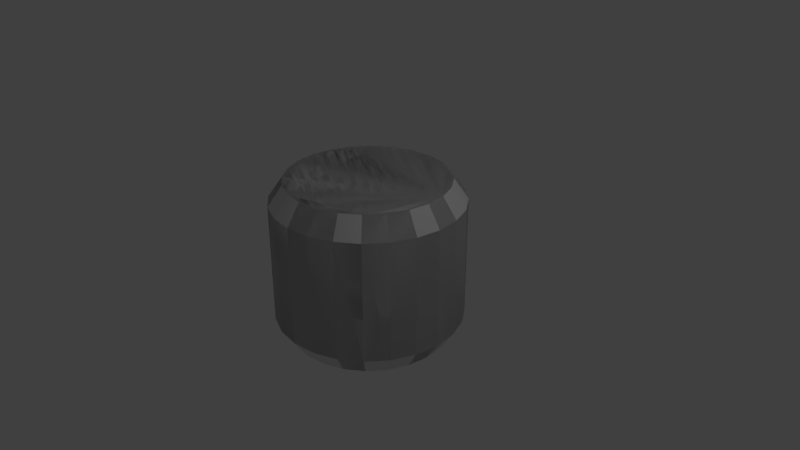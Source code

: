 # Source: GolosCore1.blend  (saved by Blender 2.79.0; exported with 4.5.12 LTS)
import bpy
from mathutils import Matrix  # noqa: F401  (used for matrix-valued properties, if any)

bpy.ops.wm.read_factory_settings(use_empty=True)
scene = bpy.context.scene
scene.name = 'Scene'

# ---- collections
col_collection_1_001 = bpy.data.collections.new('Collection 1.001'); scene.collection.children.link(col_collection_1_001)

# ---- world
world_world = bpy.data.worlds.new('World'); scene.world = world_world
world_world.color = (0.05088, 0.05088, 0.05088)
world_world.use_sun_shadow = False
world_world.sun_shadow_jitter_overblur = 0.0
world_world.cycles.sampling_method = 'MANUAL'

# ---- cameras
cam_camera = bpy.data.cameras.new('Camera')
cam_camera.clip_end = 100.0
cam_camera.lens = 35.0
cam_camera.sensor_width = 32.0
cam_camera.sensor_height = 18.0
cam_camera.ortho_scale = 7.314
cam_camera.dof.focus_distance = 0.0
cam_camera.dof.aperture_fstop = 128.0

# ---- lights
light_lamp = bpy.data.lights.new('Lamp', 'POINT')
light_lamp.transmission_factor = 0.0
light_lamp.cutoff_distance = 30.0
light_lamp.energy = 100.0
light_lamp.shadow_buffer_clip_start = 1.001
light_lamp.shadow_soft_size = 0.1
light_lamp.shadow_maximum_resolution = 0.006
light_lamp.use_absolute_resolution = True

# ---- meshes
me_cylinder_003 = bpy.data.meshes.new('Cylinder.003')
me_cylinder_003.from_pydata([(0.0, 1.25, 0.096), (0.3235, 1.207, 0.096), (0.625, 1.083, 0.096), (0.8839, 0.8839, 0.096), (1.083, 0.625, 0.096), (1.207, 0.3235, 0.096), (1.25, 3.876e-07, 0.096), (1.207, -0.3235, 0.096), (1.083, -0.625, 0.096), (0.8839, -0.8839, 0.096), (0.625, -1.083, 0.096), (0.3235, -1.207, 0.096), (4.868e-07, -1.25, 0.096), (-0.3235, -1.207, 0.096), (-0.625, -1.083, 0.096), (-0.8839, -0.8839, 0.096), (-1.083, -0.625, 0.096), (-1.207, -0.3235, 0.096), (-1.25, -2.879e-07, 0.096), (-1.207, 0.3235, 0.096), (-1.083, 0.625, 0.096), (-0.8839, 0.8839, 0.096), (-0.625, 1.083, 0.096), (-0.3235, 1.207, 0.096), (-1.199e-08, 1.063, -0.159), (0.275, 1.026, -0.159), (0.5312, 0.9202, -0.159), (0.7513, 0.7513, -0.159), (0.9202, 0.5313, -0.159), (1.026, 0.275, -0.159), (1.062, 5.507e-07, -0.159), (1.026, -0.275, -0.159), (0.9202, -0.5312, -0.159), (0.7513, -0.7513, -0.159), (0.5313, -0.9202, -0.159), (0.275, -1.026, -0.159), (4.018e-07, -1.062, -0.159), (-0.275, -1.026, -0.159), (-0.5312, -0.9202, -0.159), (-0.7513, -0.7513, -0.159), (-0.9202, -0.5312, -0.159), (-1.026, -0.275, -0.159), (-1.062, -2.35e-08, -0.159), (-1.026, 0.275, -0.159), (-0.9202, 0.5312, -0.159), (-0.7513, 0.7513, -0.159), (-0.5313, 0.9202, -0.159), (-0.275, 1.026, -0.159), (-1.199e-08, 1.063, -0.159), (0.275, 1.026, -0.159), (0.5312, 0.9202, -0.159), (0.7513, 0.7513, -0.159), (0.9202, 0.5313, -0.159), (1.026, 0.275, -0.159), (1.062, 5.507e-07, -0.159), (1.026, -0.275, -0.159), (0.9202, -0.5312, -0.159), (0.7513, -0.7513, -0.159), (0.5313, -0.9202, -0.159), (0.275, -1.026, -0.159), (4.018e-07, -1.062, -0.159), (-0.275, -1.026, -0.159), (-0.5312, -0.9202, -0.159), (-0.7513, -0.7513, -0.159), (-0.9202, -0.5312, -0.159), (-1.026, -0.275, -0.159), (-1.062, -2.35e-08, -0.159), (-1.026, 0.275, -0.159), (-0.9202, 0.5312, -0.159), (-0.7513, 0.7513, -0.159), (-0.5313, 0.9202, -0.159), (-0.275, 1.026, -0.159)], [], [(3, 4, 52, 51), (8, 9, 57, 56), (13, 14, 62, 61), (18, 19, 67, 66), (23, 0, 48, 71), (1, 2, 50, 49), (6, 7, 55, 54), (11, 12, 60, 59), (16, 17, 65, 64), (21, 22, 70, 69), (4, 5, 53, 52), (9, 10, 58, 57), (14, 15, 63, 62), (19, 20, 68, 67), (2, 3, 51, 50), (7, 8, 56, 55), (0, 1, 49, 48), (12, 13, 61, 60), (17, 18, 66, 65), (22, 23, 71, 70), (5, 6, 54, 53), (10, 11, 59, 58), (15, 16, 64, 63), (20, 21, 69, 68), (24, 25, 26, 27, 28, 29, 30, 31, 32, 33, 34, 35, 36, 37, 38, 39, 40, 41, 42, 43, 44, 45, 46, 47)])
me_cylinder_003.polygons.foreach_set('use_smooth', [True] * 25)
_k = set([(0, 1), (0, 23), (1, 2), (2, 3), (3, 4), (4, 5), (5, 6), (6, 7), (7, 8), (8, 9), (9, 10), (10, 11), (11, 12), (12, 13), (13, 14), (14, 15), (15, 16), (16, 17), (17, 18), (18, 19), (19, 20), (20, 21), (21, 22), (22, 23)])
me_cylinder_003.attributes.new('sharp_edge', 'BOOLEAN', 'EDGE').data.foreach_set('value', [ (min(e.vertices), max(e.vertices)) in _k for e in me_cylinder_003.edges])
_uv = me_cylinder_003.uv_layers.new(name='UVMap')
_uv.uv.foreach_set('vector', [0.4208, 0.3087, 0.3956, 0.2651, 0.4223, 0.254, 0.4437, 0.2911, 0.4208, 0.07383, 0.4564, 0.03822, 0.474, 0.06118, 0.4437, 0.09145, 0.6477, 0.01304, 0.6913, 0.03822, 0.6737, 0.06118, 0.6366, 0.03977, 0.7651, 0.2165, 0.7521, 0.2651, 0.7253, 0.254, 0.7364, 0.2127, 0.599, 0.3826, 0.5486, 0.3826, 0.5524, 0.3539, 0.5952, 0.3539, 0.5, 0.3695, 0.4564, 0.3443, 0.474, 0.3214, 0.5111, 0.3428, 0.3826, 0.1661, 0.3956, 0.1174, 0.4223, 0.1285, 0.4112, 0.1699, 0.5486, 0.0, 0.599, 0.0, 0.5952, 0.02869, 0.5524, 0.02869, 0.7521, 0.1174, 0.7651, 0.1661, 0.7364, 0.1699, 0.7253, 0.1285, 0.6913, 0.3443, 0.6477, 0.3695, 0.6366, 0.3428, 0.6737, 0.3214, 0.3956, 0.2651, 0.3826, 0.2165, 0.4112, 0.2127, 0.4223, 0.254, 0.4564, 0.03822, 0.5, 0.01304, 0.5111, 0.03977, 0.474, 0.06118, 0.6913, 0.03822, 0.7269, 0.07383, 0.7039, 0.09145, 0.6737, 0.06118, 0.7521, 0.2651, 0.7269, 0.3087, 0.7039, 0.2911, 0.7253, 0.254, 0.4564, 0.3443, 0.4208, 0.3087, 0.4437, 0.2911, 0.474, 0.3214, 0.3956, 0.1174, 0.4208, 0.07383, 0.4437, 0.09145, 0.4223, 0.1285, 0.5486, 0.3826, 0.5, 0.3695, 0.5111, 0.3428, 0.5524, 0.3539, 0.599, 0.0, 0.6477, 0.01304, 0.6366, 0.03977, 0.5952, 0.02869, 0.7651, 0.1661, 0.7651, 0.2165, 0.7364, 0.2127, 0.7364, 0.1699, 0.6477, 0.3695, 0.599, 0.3826, 0.5952, 0.3539, 0.6366, 0.3428, 0.3826, 0.2165, 0.3826, 0.1661, 0.4112, 0.1699, 0.4112, 0.2127, 0.5, 0.01304, 0.5486, 0.0, 0.5524, 0.02869, 0.5111, 0.03977, 0.7269, 0.07383, 0.7521, 0.1174, 0.7253, 0.1285, 0.7039, 0.09145, 0.7269, 0.3087, 0.6913, 0.3443, 0.6737, 0.3214, 0.7039, 0.2911, 0.5524, 0.3539, 0.5111, 0.3428, 0.474, 0.3214, 0.4437, 0.2911, 0.4223, 0.254, 0.4112, 0.2127, 0.4112, 0.1699, 0.4223, 0.1285, 0.4437, 0.09145, 0.474, 0.06118, 0.5111, 0.03977, 0.5524, 0.02869, 0.5952, 0.02869, 0.6366, 0.03977, 0.6737, 0.06118, 0.7039, 0.09145, 0.7253, 0.1285, 0.7364, 0.1699, 0.7364, 0.2127, 0.7253, 0.254, 0.7039, 0.2911, 0.6737, 0.3214, 0.6366, 0.3428, 0.5952, 0.3539])
_uv = me_cylinder_003.uv_layers.new(name='Golos1')
_uv.uv.foreach_set('vector', [0.708, 0.006354, 0.8389, 0.006354, 0.8389, 0.1309, 0.708, 0.1309, 0.5771, 0.006354, 0.708, 0.006354, 0.708, 0.1309, 0.5771, 0.1309, 0.8389, 0.006354, 0.9699, 0.006354, 0.9699, 0.1309, 0.8389, 0.1309, 0.708, 0.006354, 0.8389, 0.006354, 0.8389, 0.1309, 0.708, 0.1309, 0.5771, 0.006354, 0.708, 0.006354, 0.708, 0.1309, 0.5771, 0.1309, 0.8389, 0.006354, 0.9699, 0.006354, 0.9699, 0.1309, 0.8389, 0.1309, 0.708, 0.006354, 0.8389, 0.006354, 0.8389, 0.1309, 0.708, 0.1309, 0.5771, 0.006354, 0.708, 0.006354, 0.708, 0.1309, 0.5771, 0.1309, 0.8389, 0.006354, 0.9699, 0.006354, 0.9699, 0.1309, 0.8389, 0.1309, 0.708, 0.006354, 0.8389, 0.006354, 0.8389, 0.1309, 0.708, 0.1309, 0.8389, 0.006354, 0.9699, 0.006354, 0.9699, 0.1309, 0.8389, 0.1309, 0.708, 0.006354, 0.8389, 0.006354, 0.8389, 0.1309, 0.708, 0.1309, 0.5771, 0.006354, 0.708, 0.006354, 0.708, 0.1309, 0.5771, 0.1309, 0.8389, 0.006354, 0.9699, 0.006354, 0.9699, 0.1309, 0.8389, 0.1309, 0.5771, 0.006354, 0.708, 0.006354, 0.708, 0.1309, 0.5771, 0.1309, 0.8389, 0.006354, 0.9699, 0.006354, 0.9699, 0.1309, 0.8389, 0.1309, 0.708, 0.006354, 0.8389, 0.006354, 0.8389, 0.1309, 0.708, 0.1309, 0.708, 0.006354, 0.8389, 0.006354, 0.8389, 0.1309, 0.708, 0.1309, 0.5771, 0.006354, 0.708, 0.006354, 0.708, 0.1309, 0.5771, 0.1309, 0.8389, 0.006354, 0.9699, 0.006354, 0.9699, 0.1309, 0.8389, 0.1309, 0.5771, 0.006354, 0.708, 0.006354, 0.708, 0.1309, 0.5771, 0.1309, 0.8389, 0.006354, 0.9699, 0.006354, 0.9699, 0.1309, 0.8389, 0.1309, 0.708, 0.006354, 0.8389, 0.006354, 0.8389, 0.1309, 0.708, 0.1309, 0.5771, 0.006354, 0.708, 0.006354, 0.708, 0.1309, 0.5771, 0.1309, 0.4625, 0.7344, 0.4625, 0.7929, 0.4473, 0.8494, 0.418, 0.9001, 0.3767, 0.9415, 0.326, 0.9708, 0.2694, 0.9859, 0.2109, 0.9859, 0.1544, 0.9708, 0.1037, 0.9415, 0.06227, 0.9001, 0.03301, 0.8494, 0.01786, 0.7929, 0.01786, 0.7344, 0.03301, 0.6778, 0.06227, 0.6271, 0.1037, 0.5857, 0.1544, 0.5565, 0.2109, 0.5413, 0.2694, 0.5413, 0.326, 0.5565, 0.3767, 0.5857, 0.418, 0.6271, 0.4473, 0.6778])
_uv.active_render = True
me_cylinder_003.use_remesh_preserve_volume = False
me_cylinder_003.use_remesh_preserve_attributes = False
me_cylinder_003.use_mirror_vertex_groups = False
me_cylinder_003.update()
me_convexhull = bpy.data.meshes.new('ConvexHull')
me_convexhull.from_pydata([(0.0, 1.25, 0.096), (0.3235, 1.207, 0.096), (0.275, 1.026, -0.159), (-1.199e-08, 1.063, -0.159), (0.8839, 0.8839, 0.096), (1.083, 0.625, 0.096), (0.9202, 0.5313, -0.159), (0.7513, 0.7513, -0.159), (-1.062, -2.35e-08, -0.159), (-1.25, -2.879e-07, 0.096), (-1.026, 0.275, -0.159), (-1.207, 0.3235, 0.096), (-0.275, 1.026, -0.159), (-0.3235, 1.207, 0.096), (4.868e-07, -1.25, 0.096), (4.018e-07, -1.062, -0.159), (0.275, -1.026, -0.159), (0.3235, -1.207, 0.096), (0.5312, 0.9202, -0.159), (0.625, 1.083, 0.096), (-1.083, 0.625, 0.096), (-0.8839, 0.8839, 0.096), (-0.9202, 0.5312, -0.159), (-0.7513, 0.7513, -0.159), (-0.625, 1.083, 0.096), (-0.5313, 0.9202, -0.159), (1.083, -0.625, 0.096), (0.8839, -0.8839, 0.096), (0.9202, -0.5312, -0.159), (0.7513, -0.7513, -0.159), (1.026, 0.275, -0.159), (1.207, 0.3235, 0.096), (1.25, 3.876e-07, 0.096), (1.062, 5.507e-07, -0.159), (-0.8839, -0.8839, 0.096), (-0.7513, -0.7513, -0.159), (-0.625, -1.083, 0.096), (-0.5312, -0.9202, -0.159), (-0.3235, -1.207, 0.096), (-0.275, -1.026, -0.159), (-1.026, -0.275, -0.159), (-1.207, -0.3235, 0.096), (-0.9202, -0.5312, -0.159), (-1.083, -0.625, 0.096), (1.207, -0.3235, 0.096), (0.625, -1.083, 0.096), (0.5313, -0.9202, -0.159), (1.026, -0.275, -0.159)], [], [(0, 1, 2), (3, 0, 2), (4, 5, 6), (7, 4, 6), (8, 9, 10), (9, 11, 10), (0, 3, 12), (13, 0, 12), (14, 15, 16), (17, 14, 16), (2, 1, 18), (1, 19, 18), (4, 7, 18), (19, 4, 18), (20, 21, 22), (10, 11, 22), (21, 23, 22), (11, 20, 22), (24, 13, 25), (23, 21, 25), (13, 12, 25), (21, 24, 25), (26, 27, 28), (27, 29, 28), (6, 5, 30), (31, 32, 30), (5, 31, 30), (32, 33, 30), (34, 35, 36), (35, 37, 36), (14, 38, 39), (36, 37, 39), (15, 14, 39), (38, 36, 39), (9, 8, 40), (41, 9, 40), (40, 42, 43), (41, 40, 43), (35, 34, 43), (42, 35, 43), (13, 24, 44), (27, 26, 44), (19, 1, 44), (36, 38, 44), (41, 43, 44), (11, 9, 44), (21, 20, 44), (38, 14, 44), (17, 45, 44), (43, 34, 44), (45, 27, 44), (24, 21, 44), (4, 19, 44), (31, 5, 44), (9, 41, 44), (14, 17, 44), (20, 11, 44), (34, 36, 44), (1, 0, 44), (32, 31, 44), (0, 13, 44), (5, 4, 44), (45, 17, 46), (17, 16, 46), (27, 45, 46), (29, 27, 46), (8, 10, 47), (12, 3, 47), (6, 30, 47), (15, 39, 47), (42, 40, 47), (25, 12, 47), (46, 16, 47), (28, 29, 47), (32, 44, 47), (22, 23, 47), (26, 28, 47), (2, 18, 47), (35, 42, 47), (7, 6, 47), (16, 15, 47), (30, 33, 47), (39, 37, 47), (40, 8, 47), (10, 22, 47), (33, 32, 47), (29, 46, 47), (44, 26, 47), (18, 7, 47), (37, 35, 47), (23, 25, 47), (3, 2, 47)])
me_convexhull.use_remesh_preserve_volume = False
me_convexhull.use_remesh_preserve_attributes = False
me_convexhull.use_mirror_vertex_groups = False
me_convexhull.update()
me_cylinder = bpy.data.meshes.new('Cylinder')
me_cylinder.from_pydata([(0.0, 1.25, -0.75), (0.0, 1.25, 0.75), (0.3235, 1.207, -0.75), (0.3235, 1.207, 0.75), (0.625, 1.083, -0.75), (0.625, 1.083, 0.75), (0.8839, 0.8839, -0.75), (0.8839, 0.8839, 0.75), (1.083, 0.625, -0.75), (1.083, 0.625, 0.75), (1.207, 0.3235, -0.75), (1.207, 0.3235, 0.75), (1.25, 9.437e-08, -0.75), (1.25, 9.437e-08, 0.75), (1.207, -0.3235, -0.75), (1.207, -0.3235, 0.75), (1.083, -0.625, -0.75), (1.083, -0.625, 0.75), (0.8839, -0.8839, -0.75), (0.8839, -0.8839, 0.75), (0.625, -1.083, -0.75), (0.625, -1.083, 0.75), (0.3235, -1.207, -0.75), (0.3235, -1.207, 0.75), (4.868e-07, -1.25, -0.75), (4.868e-07, -1.25, 0.75), (-0.3235, -1.207, -0.75), (-0.3235, -1.207, 0.75), (-0.625, -1.083, -0.75), (-0.625, -1.083, 0.75), (-0.8839, -0.8839, -0.75), (-0.8839, -0.8839, 0.75), (-1.083, -0.625, -0.75), (-1.083, -0.625, 0.75), (-1.207, -0.3235, -0.75), (-1.207, -0.3235, 0.75), (-1.25, -5.811e-07, -0.75), (-1.25, -5.811e-07, 0.75), (-1.207, 0.3235, -0.75), (-1.207, 0.3235, 0.75), (-1.083, 0.625, -0.75), (-1.083, 0.625, 0.75), (-0.8839, 0.8839, -0.75), (-0.8839, 0.8839, 0.75), (-0.625, 1.083, -0.75), (-0.625, 1.083, 0.75), (-0.3235, 1.207, -0.75), (-0.3235, 1.207, 0.75)], [], [(0, 1, 3, 2), (2, 3, 5, 4), (4, 5, 7, 6), (6, 7, 9, 8), (8, 9, 11, 10), (10, 11, 13, 12), (12, 13, 15, 14), (14, 15, 17, 16), (16, 17, 19, 18), (18, 19, 21, 20), (20, 21, 23, 22), (22, 23, 25, 24), (24, 25, 27, 26), (26, 27, 29, 28), (28, 29, 31, 30), (30, 31, 33, 32), (32, 33, 35, 34), (34, 35, 37, 36), (36, 37, 39, 38), (38, 39, 41, 40), (40, 41, 43, 42), (42, 43, 45, 44), (44, 45, 47, 46), (46, 47, 1, 0), (0, 2, 4, 6, 8, 10, 12, 14, 16, 18, 20, 22, 24, 26, 28, 30, 32, 34, 36, 38, 40, 42, 44, 46), (3, 1, 47, 45, 43, 41, 39, 37, 35, 33, 31, 29, 27, 25, 23, 21, 19, 17, 15, 13, 11, 9, 7, 5)])
me_cylinder.polygons.foreach_set('use_smooth', [True] * 26)
_uv = me_cylinder.uv_layers.new(name='UVMap')
_uv.uv.foreach_set('vector', [0.7651, 0.7045, 0.9966, 0.7045, 0.9966, 0.7549, 0.7651, 0.7549, 0.7651, 0.7549, 0.9966, 0.7549, 0.9966, 0.8035, 0.7651, 0.8035, 0.7651, 0.8035, 0.9966, 0.8035, 0.9966, 0.8471, 0.7651, 0.8471, 0.2315, 1.0, 1.84e-08, 1.0, 1.84e-08, 0.9564, 0.2315, 0.9564, 0.2315, 0.9564, 1.84e-08, 0.9564, 9.199e-09, 0.9077, 0.2315, 0.9077, 0.2315, 0.9077, 9.199e-09, 0.9077, 9.199e-09, 0.8574, 0.2315, 0.8574, 0.2315, 0.8574, 9.199e-09, 0.8574, 0.0, 0.8087, 0.2315, 0.8087, 0.2315, 0.8087, 0.0, 0.8087, 0.0, 0.7651, 0.2315, 0.7651, 0.9966, 0.3061, 0.7651, 0.3061, 0.7651, 0.2705, 0.9966, 0.2705, 0.9966, 0.2705, 0.7651, 0.2705, 0.7651, 0.2269, 0.9966, 0.2269, 0.9966, 0.2269, 0.7651, 0.2269, 0.7651, 0.1782, 0.9966, 0.1782, 0.9966, 0.1782, 0.7651, 0.1782, 0.7651, 0.1279, 0.9966, 0.1279, 0.9966, 0.1279, 0.7651, 0.1279, 0.7651, 0.07923, 0.9966, 0.07923, 0.9966, 0.07923, 0.7651, 0.07923, 0.7651, 0.03561, 0.9966, 0.03561, 0.9966, 0.03561, 0.7651, 0.03561, 0.7651, 1.84e-08, 0.9966, 0.0, 0.7651, 0.3061, 0.9966, 0.3061, 0.9966, 0.3417, 0.7651, 0.3417, 0.7651, 0.3417, 0.9966, 0.3417, 0.9966, 0.3853, 0.7651, 0.3853, 0.7651, 0.3853, 0.9966, 0.3853, 0.9966, 0.434, 0.7651, 0.434, 0.7651, 0.434, 0.9966, 0.434, 0.9966, 0.4844, 0.7651, 0.4844, 0.7651, 0.4844, 0.9966, 0.4844, 0.9966, 0.533, 0.7651, 0.533, 0.7651, 0.533, 0.9966, 0.533, 0.9966, 0.5766, 0.7651, 0.5766, 0.7651, 0.5766, 0.9966, 0.5766, 0.9966, 0.6122, 0.7651, 0.6122, 0.7651, 0.6122, 0.9966, 0.6122, 0.9966, 0.6559, 0.7651, 0.6559, 0.7651, 0.6559, 0.9966, 0.6559, 0.9966, 0.7045, 0.7651, 0.7045, 0.1661, 0.0, 0.2165, 0.0, 0.2651, 0.01304, 0.3087, 0.03822, 0.3443, 0.07383, 0.3695, 0.1174, 0.3826, 0.1661, 0.3826, 0.2165, 0.3695, 0.2651, 0.3443, 0.3087, 0.3087, 0.3443, 0.2651, 0.3695, 0.2165, 0.3826, 0.1661, 0.3826, 0.1174, 0.3695, 0.07383, 0.3443, 0.03822, 0.3087, 0.01304, 0.2651, 3.68e-08, 0.2165, 0.0, 0.1661, 0.01304, 0.1174, 0.03822, 0.07383, 0.07383, 0.03822, 0.1174, 0.01304, 0.5, 0.3956, 0.5486, 0.3826, 0.599, 0.3826, 0.6477, 0.3956, 0.6913, 0.4208, 0.7269, 0.4564, 0.7521, 0.5, 0.7651, 0.5486, 0.7651, 0.599, 0.7521, 0.6477, 0.7269, 0.6913, 0.6913, 0.7269, 0.6477, 0.7521, 0.599, 0.7651, 0.5486, 0.7651, 0.5, 0.7521, 0.4564, 0.7269, 0.4208, 0.6913, 0.3956, 0.6477, 0.3826, 0.599, 0.3826, 0.5486, 0.3956, 0.5, 0.4208, 0.4564, 0.4564, 0.4208])
_uv = me_cylinder.uv_layers.new(name='Golos1')
_uv.uv.foreach_set('vector', [0.8618, 0.1479, 0.8618, 0.5201, 0.7362, 0.5201, 0.7362, 0.1479, 0.7362, 0.1479, 0.7362, 0.5201, 0.6105, 0.5201, 0.6105, 0.1479, 0.6105, 0.1479, 0.6105, 0.5201, 0.4849, 0.5201, 0.4849, 0.1479, 0.4849, 0.1479, 0.4849, 0.5201, 0.3593, 0.5201, 0.3593, 0.1479, 0.3593, 0.1479, 0.3593, 0.5201, 0.2336, 0.5201, 0.2336, 0.1479, 0.2336, 0.1479, 0.2336, 0.5201, 0.108, 0.5201, 0.108, 0.1479, 0.8618, 0.1479, 0.8618, 0.5201, 0.7362, 0.5201, 0.7362, 0.1479, 0.7362, 0.1479, 0.7362, 0.5201, 0.6105, 0.5201, 0.6105, 0.1479, 0.6105, 0.1479, 0.6105, 0.5201, 0.4849, 0.5201, 0.4849, 0.1479, 0.4849, 0.1479, 0.4849, 0.5201, 0.3593, 0.5201, 0.3593, 0.1479, 0.3593, 0.1479, 0.3593, 0.5201, 0.2336, 0.5201, 0.2336, 0.1479, 0.2336, 0.1479, 0.2336, 0.5201, 0.108, 0.5201, 0.108, 0.1479, 0.8618, 0.1479, 0.8618, 0.5201, 0.7362, 0.5201, 0.7362, 0.1479, 0.7362, 0.1479, 0.7362, 0.5201, 0.6105, 0.5201, 0.6105, 0.1479, 0.6105, 0.1479, 0.6105, 0.5201, 0.4849, 0.5201, 0.4849, 0.1479, 0.4849, 0.1479, 0.4849, 0.5201, 0.3593, 0.5201, 0.3593, 0.1479, 0.3593, 0.1479, 0.3593, 0.5201, 0.2336, 0.5201, 0.2336, 0.1479, 0.2336, 0.1479, 0.2336, 0.5201, 0.108, 0.5201, 0.108, 0.1479, 0.8618, 0.1479, 0.8618, 0.5201, 0.7362, 0.5201, 0.7362, 0.1479, 0.7362, 0.1479, 0.7362, 0.5201, 0.6105, 0.5201, 0.6105, 0.1479, 0.6105, 0.1479, 0.6105, 0.5201, 0.4849, 0.5201, 0.4849, 0.1479, 0.4849, 0.1479, 0.4849, 0.5201, 0.3593, 0.5201, 0.3593, 0.1479, 0.3593, 0.1479, 0.3593, 0.5201, 0.2336, 0.5201, 0.2336, 0.1479, 0.2336, 0.1479, 0.2336, 0.5201, 0.108, 0.5201, 0.108, 0.1479, 0.08035, 0.03953, 0.08163, 0.03953, 0.08286, 0.03986, 0.08396, 0.0405, 0.08486, 0.0414, 0.0855, 0.04251, 0.08583, 0.04374, 0.08583, 0.04501, 0.0855, 0.04624, 0.08486, 0.04735, 0.08396, 0.04825, 0.08286, 0.04889, 0.08163, 0.04922, 0.08035, 0.04922, 0.07912, 0.04889, 0.07802, 0.04825, 0.07711, 0.04735, 0.07648, 0.04624, 0.07615, 0.04501, 0.07615, 0.04374, 0.07648, 0.04251, 0.07711, 0.0414, 0.07802, 0.0405, 0.07912, 0.03986, 0.07602, 0.03971, 0.07725, 0.03938, 0.07852, 0.03938, 0.07975, 0.03971, 0.08086, 0.04034, 0.08176, 0.04124, 0.0824, 0.04235, 0.08273, 0.04358, 0.08273, 0.04485, 0.0824, 0.04609, 0.08176, 0.04719, 0.08086, 0.04809, 0.07975, 0.04873, 0.07852, 0.04906, 0.07725, 0.04906, 0.07602, 0.04873, 0.07491, 0.04809, 0.07401, 0.04719, 0.07337, 0.04609, 0.07304, 0.04485, 0.07304, 0.04358, 0.07337, 0.04235, 0.07401, 0.04124, 0.07491, 0.04034])
_uv.active_render = True
me_cylinder.use_remesh_preserve_volume = False
me_cylinder.use_remesh_preserve_attributes = False
me_cylinder.use_mirror_vertex_groups = False
me_cylinder.update()
me_convexhull_001 = bpy.data.meshes.new('ConvexHull.001')
me_convexhull_001.from_pydata([(-1.207, -0.3235, -0.75), (-1.207, -0.3235, 0.75), (-1.25, -5.811e-07, 0.75), (-1.25, -5.811e-07, -0.75), (-0.625, 1.083, -0.75), (-0.625, 1.083, 0.75), (-0.3235, 1.207, 0.75), (0.0, 1.25, -0.75), (-0.3235, 1.207, -0.75), (0.0, 1.25, 0.75), (-1.083, 0.625, -0.75), (-1.083, 0.625, 0.75), (-0.8839, 0.8839, 0.75), (-0.8839, 0.8839, -0.75), (0.3235, 1.207, 0.75), (0.3235, 1.207, -0.75), (0.625, 1.083, -0.75), (0.625, 1.083, 0.75), (1.083, 0.625, 0.75), (1.083, 0.625, -0.75), (0.8839, 0.8839, 0.75), (0.8839, 0.8839, -0.75), (-0.3235, -1.207, -0.75), (4.868e-07, -1.25, -0.75), (-0.3235, -1.207, 0.75), (4.868e-07, -1.25, 0.75), (-1.083, -0.625, -0.75), (-0.8839, -0.8839, -0.75), (-0.8839, -0.8839, 0.75), (-1.083, -0.625, 0.75), (1.083, -0.625, -0.75), (1.207, -0.3235, -0.75), (1.207, -0.3235, 0.75), (1.083, -0.625, 0.75), (1.25, 9.437e-08, -0.75), (1.25, 9.437e-08, 0.75), (0.8839, -0.8839, -0.75), (0.8839, -0.8839, 0.75), (0.3235, -1.207, 0.75), (0.3235, -1.207, -0.75), (0.625, -1.083, 0.75), (0.625, -1.083, -0.75), (-0.625, -1.083, 0.75), (-1.207, 0.3235, 0.75), (-0.625, -1.083, -0.75), (1.207, 0.3235, 0.75), (-1.207, 0.3235, -0.75), (1.207, 0.3235, -0.75)], [], [(0, 1, 2), (3, 0, 2), (4, 5, 6), (7, 8, 6), (8, 4, 6), (9, 7, 6), (10, 11, 12), (13, 10, 12), (5, 4, 12), (4, 13, 12), (7, 9, 14), (15, 7, 14), (15, 14, 16), (14, 17, 16), (18, 19, 20), (19, 21, 20), (21, 16, 20), (16, 17, 20), (22, 23, 24), (23, 25, 24), (1, 0, 26), (27, 28, 26), (29, 1, 26), (28, 29, 26), (30, 31, 32), (33, 30, 32), (34, 35, 32), (31, 34, 32), (30, 33, 36), (33, 37, 36), (38, 25, 39), (25, 23, 39), (38, 39, 40), (36, 37, 40), (39, 41, 40), (41, 36, 40), (32, 35, 42), (43, 2, 42), (44, 22, 42), (28, 27, 42), (25, 38, 42), (33, 32, 42), (2, 1, 42), (24, 25, 42), (1, 29, 42), (27, 44, 42), (38, 40, 42), (18, 20, 42), (35, 45, 42), (11, 43, 42), (5, 12, 42), (6, 5, 42), (40, 37, 42), (45, 18, 42), (37, 33, 42), (12, 11, 42), (20, 17, 42), (17, 14, 42), (22, 24, 42), (14, 9, 42), (9, 6, 42), (29, 28, 42), (3, 2, 46), (11, 10, 46), (43, 11, 46), (2, 43, 46), (27, 26, 47), (7, 15, 47), (23, 22, 47), (22, 44, 47), (19, 18, 47), (35, 34, 47), (44, 27, 47), (46, 10, 47), (3, 46, 47), (10, 13, 47), (13, 4, 47), (18, 45, 47), (8, 7, 47), (0, 3, 47), (26, 0, 47), (30, 36, 47), (36, 41, 47), (45, 35, 47), (39, 23, 47), (41, 39, 47), (4, 8, 47), (34, 31, 47), (31, 30, 47), (21, 19, 47), (16, 21, 47), (15, 16, 47)])
me_convexhull_001.use_remesh_preserve_volume = False
me_convexhull_001.use_remesh_preserve_attributes = False
me_convexhull_001.use_mirror_vertex_groups = False
me_convexhull_001.update()
me_cylinder_001 = bpy.data.meshes.new('Cylinder.001')
me_cylinder_001.from_pydata([(0.0, 1.25, 0.096), (0.3235, 1.207, 0.096), (0.625, 1.083, 0.096), (0.8839, 0.8839, 0.096), (1.083, 0.625, 0.096), (1.207, 0.3235, 0.096), (1.25, 3.876e-07, 0.096), (1.207, -0.3235, 0.096), (1.083, -0.625, 0.096), (0.8839, -0.8839, 0.096), (0.625, -1.083, 0.096), (0.3235, -1.207, 0.096), (4.868e-07, -1.25, 0.096), (-0.3235, -1.207, 0.096), (-0.625, -1.083, 0.096), (-0.8839, -0.8839, 0.096), (-1.083, -0.625, 0.096), (-1.207, -0.3235, 0.096), (-1.25, -2.879e-07, 0.096), (-1.207, 0.3235, 0.096), (-1.083, 0.625, 0.096), (-0.8839, 0.8839, 0.096), (-0.625, 1.083, 0.096), (-0.3235, 1.207, 0.096), (-1.199e-08, 1.063, -0.159), (0.275, 1.026, -0.159), (0.5312, 0.9202, -0.159), (0.7513, 0.7513, -0.159), (0.9202, 0.5313, -0.159), (1.026, 0.275, -0.159), (1.062, 5.507e-07, -0.159), (1.026, -0.275, -0.159), (0.9202, -0.5312, -0.159), (0.7513, -0.7513, -0.159), (0.5313, -0.9202, -0.159), (0.275, -1.026, -0.159), (4.018e-07, -1.062, -0.159), (-0.275, -1.026, -0.159), (-0.5312, -0.9202, -0.159), (-0.7513, -0.7513, -0.159), (-0.9202, -0.5312, -0.159), (-1.026, -0.275, -0.159), (-1.062, -2.35e-08, -0.159), (-1.026, 0.275, -0.159), (-0.9202, 0.5312, -0.159), (-0.7513, 0.7513, -0.159), (-0.5313, 0.9202, -0.159), (-0.275, 1.026, -0.159), (-1.199e-08, 1.063, -0.159), (0.275, 1.026, -0.159), (0.5312, 0.9202, -0.159), (0.7513, 0.7513, -0.159), (0.9202, 0.5313, -0.159), (1.026, 0.275, -0.159), (1.062, 5.507e-07, -0.159), (1.026, -0.275, -0.159), (0.9202, -0.5312, -0.159), (0.7513, -0.7513, -0.159), (0.5313, -0.9202, -0.159), (0.275, -1.026, -0.159), (4.018e-07, -1.062, -0.159), (-0.275, -1.026, -0.159), (-0.5312, -0.9202, -0.159), (-0.7513, -0.7513, -0.159), (-0.9202, -0.5312, -0.159), (-1.026, -0.275, -0.159), (-1.062, -2.35e-08, -0.159), (-1.026, 0.275, -0.159), (-0.9202, 0.5312, -0.159), (-0.7513, 0.7513, -0.159), (-0.5313, 0.9202, -0.159), (-0.275, 1.026, -0.159)], [], [(3, 4, 52, 51), (8, 9, 57, 56), (13, 14, 62, 61), (18, 19, 67, 66), (23, 0, 48, 71), (1, 2, 50, 49), (6, 7, 55, 54), (11, 12, 60, 59), (16, 17, 65, 64), (21, 22, 70, 69), (4, 5, 53, 52), (9, 10, 58, 57), (14, 15, 63, 62), (19, 20, 68, 67), (2, 3, 51, 50), (7, 8, 56, 55), (0, 1, 49, 48), (12, 13, 61, 60), (17, 18, 66, 65), (22, 23, 71, 70), (5, 6, 54, 53), (10, 11, 59, 58), (15, 16, 64, 63), (20, 21, 69, 68), (24, 25, 26, 27, 28, 29, 30, 31, 32, 33, 34, 35, 36, 37, 38, 39, 40, 41, 42, 43, 44, 45, 46, 47)])
me_cylinder_001.polygons.foreach_set('use_smooth', [True] * 25)
_k = set([(0, 1), (0, 23), (1, 2), (2, 3), (3, 4), (4, 5), (5, 6), (6, 7), (7, 8), (8, 9), (9, 10), (10, 11), (11, 12), (12, 13), (13, 14), (14, 15), (15, 16), (16, 17), (17, 18), (18, 19), (19, 20), (20, 21), (21, 22), (22, 23)])
me_cylinder_001.attributes.new('sharp_edge', 'BOOLEAN', 'EDGE').data.foreach_set('value', [ (min(e.vertices), max(e.vertices)) in _k for e in me_cylinder_001.edges])
_uv = me_cylinder_001.uv_layers.new(name='UVMap')
_uv.uv.foreach_set('vector', [0.03822, 0.6913, 0.01304, 0.6477, 0.03977, 0.6366, 0.06118, 0.6737, 0.03822, 0.4564, 0.07383, 0.4208, 0.09145, 0.4437, 0.06118, 0.474, 0.2651, 0.3956, 0.3087, 0.4208, 0.2911, 0.4437, 0.254, 0.4223, 0.3826, 0.599, 0.3695, 0.6477, 0.3428, 0.6366, 0.3539, 0.5952, 0.2165, 0.7651, 0.1661, 0.7651, 0.1699, 0.7364, 0.2127, 0.7364, 0.1174, 0.7521, 0.07383, 0.7269, 0.09145, 0.7039, 0.1285, 0.7253, 1.84e-08, 0.5486, 0.01304, 0.5, 0.03977, 0.5111, 0.02869, 0.5524, 0.1661, 0.3826, 0.2165, 0.3826, 0.2127, 0.4112, 0.1699, 0.4112, 0.3695, 0.5, 0.3826, 0.5486, 0.3539, 0.5524, 0.3428, 0.5111, 0.3087, 0.7269, 0.2651, 0.7521, 0.254, 0.7253, 0.2911, 0.7039, 0.01304, 0.6477, 0.0, 0.599, 0.02869, 0.5952, 0.03977, 0.6366, 0.07383, 0.4208, 0.1174, 0.3956, 0.1285, 0.4223, 0.09145, 0.4437, 0.3087, 0.4208, 0.3443, 0.4564, 0.3214, 0.474, 0.2911, 0.4437, 0.3695, 0.6477, 0.3443, 0.6913, 0.3214, 0.6737, 0.3428, 0.6366, 0.07383, 0.7269, 0.03822, 0.6913, 0.06118, 0.6737, 0.09145, 0.7039, 0.01304, 0.5, 0.03822, 0.4564, 0.06118, 0.474, 0.03977, 0.5111, 0.1661, 0.7651, 0.1174, 0.7521, 0.1285, 0.7253, 0.1699, 0.7364, 0.2165, 0.3826, 0.2651, 0.3956, 0.254, 0.4223, 0.2127, 0.4112, 0.3826, 0.5486, 0.3826, 0.599, 0.3539, 0.5952, 0.3539, 0.5524, 0.2651, 0.7521, 0.2165, 0.7651, 0.2127, 0.7364, 0.254, 0.7253, 0.0, 0.599, 1.84e-08, 0.5486, 0.02869, 0.5524, 0.02869, 0.5952, 0.1174, 0.3956, 0.1661, 0.3826, 0.1699, 0.4112, 0.1285, 0.4223, 0.3443, 0.4564, 0.3695, 0.5, 0.3428, 0.5111, 0.3214, 0.474, 0.3443, 0.6913, 0.3087, 0.7269, 0.2911, 0.7039, 0.3214, 0.6737, 0.1699, 0.7364, 0.1285, 0.7253, 0.09145, 0.7039, 0.06118, 0.6737, 0.03977, 0.6366, 0.02869, 0.5952, 0.02869, 0.5524, 0.03977, 0.5111, 0.06118, 0.474, 0.09145, 0.4437, 0.1285, 0.4223, 0.1699, 0.4112, 0.2127, 0.4112, 0.254, 0.4223, 0.2911, 0.4437, 0.3214, 0.474, 0.3428, 0.5111, 0.3539, 0.5524, 0.3539, 0.5952, 0.3428, 0.6366, 0.3214, 0.6737, 0.2911, 0.7039, 0.254, 0.7253, 0.2127, 0.7364])
_uv = me_cylinder_001.uv_layers.new(name='Golos1')
_uv.uv.foreach_set('vector', [0.9786, 0.4263, 0.9786, 0.5695, 0.8817, 0.5695, 0.8817, 0.4263, 0.9786, 0.283, 0.9786, 0.4263, 0.8817, 0.4263, 0.8817, 0.283, 0.9786, 0.1397, 0.9786, 0.283, 0.8817, 0.283, 0.8817, 0.1397, 0.9786, 0.4263, 0.9786, 0.5695, 0.8817, 0.5695, 0.8817, 0.4263, 0.9786, 0.283, 0.9786, 0.4263, 0.8817, 0.4263, 0.8817, 0.283, 0.9786, 0.1397, 0.9786, 0.283, 0.8817, 0.283, 0.8817, 0.1397, 0.9786, 0.4263, 0.9786, 0.5695, 0.8817, 0.5695, 0.8817, 0.4263, 0.9786, 0.283, 0.9786, 0.4263, 0.8817, 0.4263, 0.8817, 0.283, 0.9786, 0.1397, 0.9786, 0.283, 0.8817, 0.283, 0.8817, 0.1397, 0.9786, 0.4263, 0.9786, 0.5695, 0.8817, 0.5695, 0.8817, 0.4263, 0.9786, 0.1397, 0.9786, 0.283, 0.8817, 0.283, 0.8817, 0.1397, 0.9786, 0.4263, 0.9786, 0.5695, 0.8817, 0.5695, 0.8817, 0.4263, 0.9786, 0.283, 0.9786, 0.4263, 0.8817, 0.4263, 0.8817, 0.283, 0.9786, 0.1397, 0.9786, 0.283, 0.8817, 0.283, 0.8817, 0.1397, 0.9786, 0.283, 0.9786, 0.4263, 0.8817, 0.4263, 0.8817, 0.283, 0.9786, 0.1397, 0.9786, 0.283, 0.8817, 0.283, 0.8817, 0.1397, 0.9786, 0.4263, 0.9786, 0.5695, 0.8817, 0.5695, 0.8817, 0.4263, 0.9786, 0.4263, 0.9786, 0.5695, 0.8817, 0.5695, 0.8817, 0.4263, 0.9786, 0.283, 0.9786, 0.4263, 0.8817, 0.4263, 0.8817, 0.283, 0.9786, 0.1397, 0.9786, 0.283, 0.8817, 0.283, 0.8817, 0.1397, 0.9786, 0.283, 0.9786, 0.4263, 0.8817, 0.4263, 0.8817, 0.283, 0.9786, 0.1397, 0.9786, 0.283, 0.8817, 0.283, 0.8817, 0.1397, 0.9786, 0.4263, 0.9786, 0.5695, 0.8817, 0.5695, 0.8817, 0.4263, 0.9786, 0.283, 0.9786, 0.4263, 0.8817, 0.4263, 0.8817, 0.283, 0.4473, 0.6778, 0.4625, 0.7344, 0.4625, 0.7929, 0.4473, 0.8494, 0.418, 0.9001, 0.3767, 0.9415, 0.326, 0.9708, 0.2694, 0.9859, 0.2109, 0.9859, 0.1544, 0.9708, 0.1037, 0.9415, 0.06227, 0.9001, 0.03301, 0.8494, 0.01786, 0.7929, 0.01786, 0.7344, 0.03301, 0.6778, 0.06227, 0.6271, 0.1037, 0.5857, 0.1544, 0.5565, 0.2109, 0.5413, 0.2694, 0.5413, 0.326, 0.5565, 0.3767, 0.5857, 0.418, 0.6271])
_uv.active_render = True
me_cylinder_001.use_remesh_preserve_volume = False
me_cylinder_001.use_remesh_preserve_attributes = False
me_cylinder_001.use_mirror_vertex_groups = False
me_cylinder_001.update()
me_convexhull_002 = bpy.data.meshes.new('ConvexHull.002')
me_convexhull_002.from_pydata([(0.0, 1.25, 0.096), (0.3235, 1.207, 0.096), (0.275, 1.026, -0.159), (-1.199e-08, 1.063, -0.159), (0.8839, 0.8839, 0.096), (1.083, 0.625, 0.096), (0.9202, 0.5313, -0.159), (0.7513, 0.7513, -0.159), (-1.062, -2.35e-08, -0.159), (-1.25, -2.879e-07, 0.096), (-1.026, 0.275, -0.159), (-1.207, 0.3235, 0.096), (-0.275, 1.026, -0.159), (-0.3235, 1.207, 0.096), (4.868e-07, -1.25, 0.096), (4.018e-07, -1.062, -0.159), (0.275, -1.026, -0.159), (0.3235, -1.207, 0.096), (0.5312, 0.9202, -0.159), (0.625, 1.083, 0.096), (-1.083, 0.625, 0.096), (-0.8839, 0.8839, 0.096), (-0.9202, 0.5312, -0.159), (-0.7513, 0.7513, -0.159), (-0.625, 1.083, 0.096), (-0.5313, 0.9202, -0.159), (1.083, -0.625, 0.096), (0.8839, -0.8839, 0.096), (0.9202, -0.5312, -0.159), (0.7513, -0.7513, -0.159), (1.026, 0.275, -0.159), (1.207, 0.3235, 0.096), (1.25, 3.876e-07, 0.096), (1.062, 5.507e-07, -0.159), (-0.8839, -0.8839, 0.096), (-0.7513, -0.7513, -0.159), (-0.625, -1.083, 0.096), (-0.5312, -0.9202, -0.159), (-0.3235, -1.207, 0.096), (-0.275, -1.026, -0.159), (-1.026, -0.275, -0.159), (-1.207, -0.3235, 0.096), (-0.9202, -0.5312, -0.159), (-1.083, -0.625, 0.096), (1.207, -0.3235, 0.096), (0.625, -1.083, 0.096), (0.5313, -0.9202, -0.159), (1.026, -0.275, -0.159)], [], [(0, 1, 2), (3, 0, 2), (4, 5, 6), (7, 4, 6), (8, 9, 10), (9, 11, 10), (0, 3, 12), (13, 0, 12), (14, 15, 16), (17, 14, 16), (2, 1, 18), (1, 19, 18), (4, 7, 18), (19, 4, 18), (20, 21, 22), (10, 11, 22), (21, 23, 22), (11, 20, 22), (24, 13, 25), (23, 21, 25), (13, 12, 25), (21, 24, 25), (26, 27, 28), (27, 29, 28), (6, 5, 30), (31, 32, 30), (5, 31, 30), (32, 33, 30), (34, 35, 36), (35, 37, 36), (14, 38, 39), (36, 37, 39), (15, 14, 39), (38, 36, 39), (9, 8, 40), (41, 9, 40), (40, 42, 43), (41, 40, 43), (35, 34, 43), (42, 35, 43), (13, 24, 44), (27, 26, 44), (19, 1, 44), (36, 38, 44), (41, 43, 44), (11, 9, 44), (21, 20, 44), (38, 14, 44), (17, 45, 44), (43, 34, 44), (45, 27, 44), (24, 21, 44), (4, 19, 44), (31, 5, 44), (9, 41, 44), (14, 17, 44), (20, 11, 44), (34, 36, 44), (1, 0, 44), (32, 31, 44), (0, 13, 44), (5, 4, 44), (45, 17, 46), (17, 16, 46), (27, 45, 46), (29, 27, 46), (8, 10, 47), (12, 3, 47), (6, 30, 47), (15, 39, 47), (42, 40, 47), (25, 12, 47), (46, 16, 47), (28, 29, 47), (32, 44, 47), (22, 23, 47), (26, 28, 47), (2, 18, 47), (35, 42, 47), (7, 6, 47), (16, 15, 47), (30, 33, 47), (39, 37, 47), (40, 8, 47), (10, 22, 47), (33, 32, 47), (29, 46, 47), (44, 26, 47), (18, 7, 47), (37, 35, 47), (23, 25, 47), (3, 2, 47)])
me_convexhull_002.use_remesh_preserve_volume = False
me_convexhull_002.use_remesh_preserve_attributes = False
me_convexhull_002.use_mirror_vertex_groups = False
me_convexhull_002.update()

# ---- objects
ob_goloscore1 = bpy.data.objects.new('GolosCore1', None)
ob_topadapter = bpy.data.objects.new('TopAdapter', me_cylinder_003)
ob_topadapter_collider = bpy.data.objects.new('TopAdapter.collider', me_convexhull)
ob_main = bpy.data.objects.new('Main', me_cylinder)
ob_main_collider = bpy.data.objects.new('Main.collider', me_convexhull_001)
ob_bottomadapter = bpy.data.objects.new('BottomAdapter', me_cylinder_001)
ob_bottomadapter_collider = bpy.data.objects.new('BottomAdapter.collider', me_convexhull_002)
ob_lamp = bpy.data.objects.new('Lamp', light_lamp)
ob_camera = bpy.data.objects.new('Camera', cam_camera)

# ---- transforms, parenting, visibility, modifiers, constraints
ob_goloscore1.location = (0.0, 0.0, 0.0)
ob_goloscore1.empty_image_offset = (0.0, 0.0)
ob_goloscore1.lineart.crease_threshold = 0.0
ob_topadapter.parent = ob_goloscore1
ob_topadapter.location = (0.0, 7.868e-08, -0.9)
ob_topadapter.rotation_euler = (6.283, -0.0, 0.0)
ob_topadapter.scale = (1.0, 1.0, 1.064)
ob_topadapter.lineart.crease_threshold = 0.0
ob_topadapter_collider.parent = ob_topadapter
ob_topadapter_collider.location = (0.0, 0.0, 0.0)
ob_topadapter_collider.lineart.crease_threshold = 0.0
ob_main.parent = ob_goloscore1
ob_main.location = (0.0, 0.0, 0.0)
ob_main.rotation_euler = (3.142, -0.0, 0.0)
ob_main.scale = (1.0, 1.0, 1.064)
ob_main.lineart.crease_threshold = 0.0
ob_main_collider.parent = ob_main
ob_main_collider.location = (0.0, 0.0, 0.0)
ob_main_collider.lineart.crease_threshold = 0.0
ob_bottomadapter.parent = ob_goloscore1
ob_bottomadapter.location = (0.0, -1.066e-14, 0.9)
ob_bottomadapter.rotation_euler = (3.142, -0.0, 0.0)
ob_bottomadapter.scale = (1.0, 1.0, 1.064)
ob_bottomadapter.lineart.crease_threshold = 0.0
ob_bottomadapter_collider.parent = ob_bottomadapter
ob_bottomadapter_collider.location = (0.0, 0.0, 0.0)
ob_bottomadapter_collider.lineart.crease_threshold = 0.0
ob_lamp.location = (4.076, 1.005, 5.904)
ob_lamp.rotation_euler = (0.6503, 0.05522, 1.866)
ob_lamp.lock_rotations_4d = False
ob_lamp.empty_display_type = 'ARROWS'
ob_lamp.color = (0.0, 0.0, 0.0, 0.0)
ob_lamp.lineart.crease_threshold = 0.0
ob_camera.location = (7.481, -6.508, 5.344)
ob_camera.rotation_euler = (1.109, 0.0, 0.8149)
ob_camera.lock_rotations_4d = False
ob_camera.empty_display_type = 'ARROWS'
ob_camera.color = (0.0, 0.0, 0.0, 0.0)
ob_camera.display_type = 'WIRE'
ob_camera.lineart.crease_threshold = 0.0

# ---- collection membership
col_collection_1_001.objects.link(ob_goloscore1)
col_collection_1_001.objects.link(ob_topadapter)
col_collection_1_001.objects.link(ob_topadapter_collider)
col_collection_1_001.objects.link(ob_main)
col_collection_1_001.objects.link(ob_main_collider)
col_collection_1_001.objects.link(ob_bottomadapter)
col_collection_1_001.objects.link(ob_bottomadapter_collider)
col_collection_1_001.objects.link(ob_lamp)
col_collection_1_001.objects.link(ob_camera)

# ---- scene / render settings (as saved in the file)
scene.camera = ob_camera
scene.frame_start = 1; scene.frame_end = 250; scene.frame_set(2)
scene.render.engine = 'BLENDER_EEVEE_NEXT'
scene.render.resolution_percentage = 50
scene.render.dither_intensity = 0.0
scene.cycles.use_denoising = False
scene.cycles.samples = 128
scene.cycles.sampling_pattern = 'TABULATED_SOBOL'
scene.cycles.use_adaptive_sampling = False
scene.cycles.use_light_tree = False
scene.cycles.blur_glossy = 0.0
scene.cycles.sample_clamp_indirect = 0.0
scene.view_settings.view_transform = 'Standard'
bpy.context.view_layer.update()
